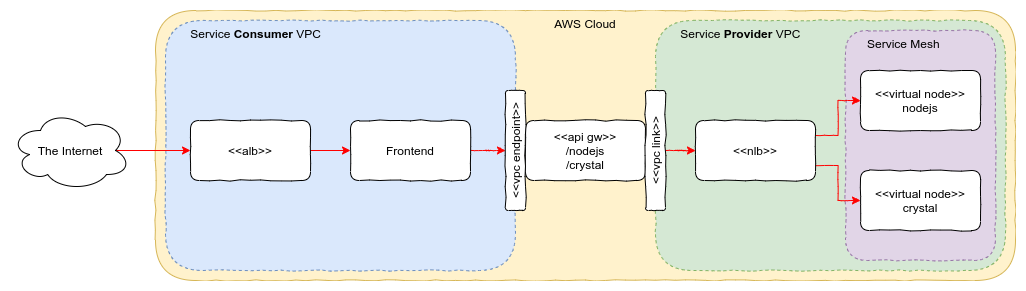

The diagram above was exported from draw.io. Its source (the exported page's mxGraphModel, read from the mxfile embedded in the PNG):
<mxGraphModel dx="803" dy="1726" grid="1" gridSize="10" guides="1" tooltips="1" connect="1" arrows="1" fold="1" page="1" pageScale="1" pageWidth="1100" pageHeight="850" math="0" shadow="0">
  <root>
    <mxCell id="WdJzEgD5Y1K9-zdtkvbT-0" />
    <mxCell id="WdJzEgD5Y1K9-zdtkvbT-1" parent="WdJzEgD5Y1K9-zdtkvbT-0" />
    <mxCell id="KaJH_W4s9li-Uq8p_IyS-1" value="AWS Cloud" style="rounded=1;whiteSpace=wrap;html=1;glass=0;shadow=0;comic=1;verticalAlign=top;align=center;fillColor=#fff2cc;strokeColor=#d6b656;" vertex="1" parent="WdJzEgD5Y1K9-zdtkvbT-1">
      <mxGeometry x="190" y="90" width="860" height="270" as="geometry" />
    </mxCell>
    <mxCell id="KaJH_W4s9li-Uq8p_IyS-19" value="&amp;nbsp; &amp;nbsp; &amp;nbsp; &amp;nbsp;Service &lt;b&gt;Consumer&lt;/b&gt; VPC" style="rounded=1;whiteSpace=wrap;html=1;glass=0;shadow=0;comic=1;verticalAlign=top;align=left;dashed=1;fillColor=#dae8fc;strokeColor=#6c8ebf;" vertex="1" parent="WdJzEgD5Y1K9-zdtkvbT-1">
      <mxGeometry x="200" y="100" width="350" height="250" as="geometry" />
    </mxCell>
    <mxCell id="KaJH_W4s9li-Uq8p_IyS-2" value="&amp;nbsp; &amp;nbsp; &amp;nbsp; &amp;nbsp;Service &lt;b&gt;Provider&lt;/b&gt; VPC" style="rounded=1;whiteSpace=wrap;html=1;glass=0;shadow=0;comic=1;verticalAlign=top;align=left;dashed=1;fillColor=#d5e8d4;strokeColor=#82b366;" vertex="1" parent="WdJzEgD5Y1K9-zdtkvbT-1">
      <mxGeometry x="690" y="100" width="350" height="250" as="geometry" />
    </mxCell>
    <mxCell id="KaJH_W4s9li-Uq8p_IyS-3" value="&amp;nbsp; &amp;nbsp; &amp;nbsp; Service Mesh" style="rounded=1;whiteSpace=wrap;html=1;glass=0;shadow=0;comic=1;verticalAlign=top;align=left;dashed=1;fillColor=#e1d5e7;strokeColor=#9673a6;" vertex="1" parent="WdJzEgD5Y1K9-zdtkvbT-1">
      <mxGeometry x="880" y="110" width="150" height="230" as="geometry" />
    </mxCell>
    <mxCell id="KaJH_W4s9li-Uq8p_IyS-4" style="edgeStyle=orthogonalEdgeStyle;rounded=0;orthogonalLoop=1;jettySize=auto;html=1;exitX=0.875;exitY=0.5;exitDx=0;exitDy=0;exitPerimeter=0;strokeColor=#FF0000;" edge="1" parent="WdJzEgD5Y1K9-zdtkvbT-1" source="KaJH_W4s9li-Uq8p_IyS-5" target="KaJH_W4s9li-Uq8p_IyS-7">
      <mxGeometry relative="1" as="geometry" />
    </mxCell>
    <mxCell id="KaJH_W4s9li-Uq8p_IyS-5" value="The Internet" style="ellipse;shape=cloud;whiteSpace=wrap;html=1;shadow=0;" vertex="1" parent="WdJzEgD5Y1K9-zdtkvbT-1">
      <mxGeometry x="45" y="190" width="120" height="80" as="geometry" />
    </mxCell>
    <mxCell id="KaJH_W4s9li-Uq8p_IyS-6" style="edgeStyle=orthogonalEdgeStyle;rounded=0;orthogonalLoop=1;jettySize=auto;html=1;exitX=1;exitY=0.5;exitDx=0;exitDy=0;strokeColor=#FF0000;" edge="1" parent="WdJzEgD5Y1K9-zdtkvbT-1" source="KaJH_W4s9li-Uq8p_IyS-7" target="KaJH_W4s9li-Uq8p_IyS-9">
      <mxGeometry relative="1" as="geometry" />
    </mxCell>
    <mxCell id="KaJH_W4s9li-Uq8p_IyS-7" value="&amp;lt;&amp;lt;alb&amp;gt;&amp;gt;" style="rounded=1;whiteSpace=wrap;html=1;strokeColor=#000000;comic=1;" vertex="1" parent="WdJzEgD5Y1K9-zdtkvbT-1">
      <mxGeometry x="225" y="200" width="120" height="60" as="geometry" />
    </mxCell>
    <mxCell id="KaJH_W4s9li-Uq8p_IyS-20" style="edgeStyle=orthogonalEdgeStyle;rounded=0;comic=1;orthogonalLoop=1;jettySize=auto;html=1;exitX=1;exitY=0.5;exitDx=0;exitDy=0;strokeColor=#FF0000;" edge="1" parent="WdJzEgD5Y1K9-zdtkvbT-1" source="KaJH_W4s9li-Uq8p_IyS-9" target="KaJH_W4s9li-Uq8p_IyS-16">
      <mxGeometry relative="1" as="geometry" />
    </mxCell>
    <mxCell id="KaJH_W4s9li-Uq8p_IyS-9" value="Frontend" style="rounded=1;whiteSpace=wrap;html=1;glass=0;shadow=0;comic=1;" vertex="1" parent="WdJzEgD5Y1K9-zdtkvbT-1">
      <mxGeometry x="385" y="200" width="120" height="60" as="geometry" />
    </mxCell>
    <mxCell id="KaJH_W4s9li-Uq8p_IyS-11" style="edgeStyle=orthogonalEdgeStyle;rounded=0;comic=1;orthogonalLoop=1;jettySize=auto;html=1;exitX=1;exitY=0.25;exitDx=0;exitDy=0;strokeColor=#FF0000;" edge="1" parent="WdJzEgD5Y1K9-zdtkvbT-1" source="KaJH_W4s9li-Uq8p_IyS-13" target="KaJH_W4s9li-Uq8p_IyS-14">
      <mxGeometry relative="1" as="geometry">
        <mxPoint x="855" y="180" as="sourcePoint" />
      </mxGeometry>
    </mxCell>
    <mxCell id="KaJH_W4s9li-Uq8p_IyS-12" style="edgeStyle=orthogonalEdgeStyle;rounded=0;comic=1;orthogonalLoop=1;jettySize=auto;html=1;entryX=0;entryY=0.5;entryDx=0;entryDy=0;exitX=1;exitY=0.75;exitDx=0;exitDy=0;strokeColor=#FF0000;" edge="1" parent="WdJzEgD5Y1K9-zdtkvbT-1" source="KaJH_W4s9li-Uq8p_IyS-13" target="KaJH_W4s9li-Uq8p_IyS-15">
      <mxGeometry relative="1" as="geometry">
        <mxPoint x="825" y="240" as="sourcePoint" />
      </mxGeometry>
    </mxCell>
    <mxCell id="KaJH_W4s9li-Uq8p_IyS-13" value="&amp;lt;&amp;lt;nlb&amp;gt;&amp;gt;" style="rounded=1;whiteSpace=wrap;html=1;glass=0;shadow=0;comic=1;" vertex="1" parent="WdJzEgD5Y1K9-zdtkvbT-1">
      <mxGeometry x="730" y="200" width="120" height="60" as="geometry" />
    </mxCell>
    <mxCell id="KaJH_W4s9li-Uq8p_IyS-14" value="&amp;lt;&amp;lt;virtual node&amp;gt;&amp;gt;&lt;br&gt;nodejs" style="rounded=1;whiteSpace=wrap;html=1;glass=0;shadow=0;comic=1;" vertex="1" parent="WdJzEgD5Y1K9-zdtkvbT-1">
      <mxGeometry x="895" y="150" width="120" height="60" as="geometry" />
    </mxCell>
    <mxCell id="KaJH_W4s9li-Uq8p_IyS-15" value="&amp;lt;&amp;lt;virtual node&amp;gt;&amp;gt;&lt;br&gt;crystal" style="rounded=1;whiteSpace=wrap;html=1;glass=0;shadow=0;comic=1;" vertex="1" parent="WdJzEgD5Y1K9-zdtkvbT-1">
      <mxGeometry x="895" y="250" width="120" height="60" as="geometry" />
    </mxCell>
    <mxCell id="KaJH_W4s9li-Uq8p_IyS-21" style="edgeStyle=orthogonalEdgeStyle;rounded=0;comic=1;orthogonalLoop=1;jettySize=auto;html=1;exitX=0.5;exitY=1;exitDx=0;exitDy=0;strokeColor=#FF0000;" edge="1" parent="WdJzEgD5Y1K9-zdtkvbT-1" source="KaJH_W4s9li-Uq8p_IyS-18" target="KaJH_W4s9li-Uq8p_IyS-13">
      <mxGeometry relative="1" as="geometry" />
    </mxCell>
    <mxCell id="KaJH_W4s9li-Uq8p_IyS-10" value="&amp;lt;&amp;lt;api gw&amp;gt;&amp;gt;&lt;br&gt;/nodejs&lt;br&gt;/crystal" style="rounded=1;whiteSpace=wrap;html=1;glass=0;shadow=0;comic=1;" vertex="1" parent="WdJzEgD5Y1K9-zdtkvbT-1">
      <mxGeometry x="560" y="200" width="120" height="60" as="geometry" />
    </mxCell>
    <mxCell id="KaJH_W4s9li-Uq8p_IyS-16" value="&amp;lt;&amp;lt;vpc endpoint&amp;gt;&amp;gt;" style="rounded=1;whiteSpace=wrap;html=1;glass=0;shadow=0;comic=1;rotation=-90;" vertex="1" parent="WdJzEgD5Y1K9-zdtkvbT-1">
      <mxGeometry x="490" y="220" width="120" height="20" as="geometry" />
    </mxCell>
    <mxCell id="KaJH_W4s9li-Uq8p_IyS-18" value="&amp;lt;&amp;lt;vpc link&amp;gt;&amp;gt;" style="rounded=1;whiteSpace=wrap;html=1;glass=0;shadow=0;comic=1;rotation=-90;" vertex="1" parent="WdJzEgD5Y1K9-zdtkvbT-1">
      <mxGeometry x="630" y="220" width="120" height="20" as="geometry" />
    </mxCell>
  </root>
</mxGraphModel>